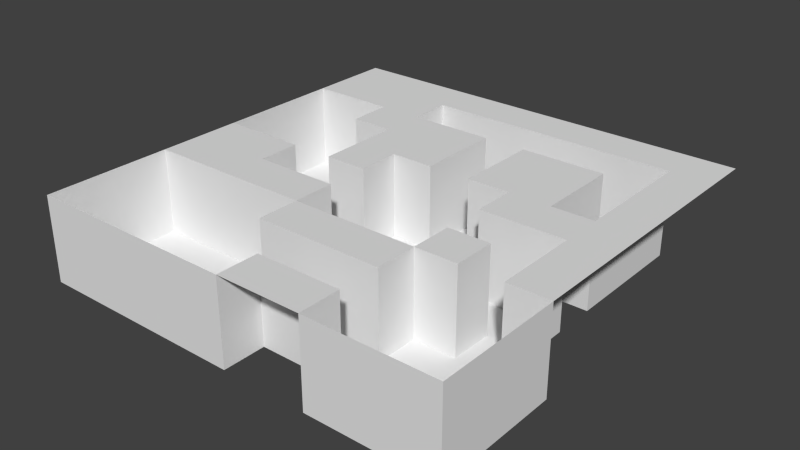 # Source: scene.blend  (saved by Blender 2.63.0; exported with 4.5.12 LTS)
import bpy
from mathutils import Matrix  # noqa: F401  (used for matrix-valued properties, if any)

bpy.ops.wm.read_factory_settings(use_empty=True)
scene = bpy.context.scene
scene.name = 'Scene'

# ---- collections
col_collection_1 = bpy.data.collections.new('Collection 1'); scene.collection.children.link(col_collection_1)

# ---- world
world_world = bpy.data.worlds.new('World'); scene.world = world_world
world_world.color = (0.05088, 0.05088, 0.05088)
world_world.use_sun_shadow = False
world_world.sun_shadow_jitter_overblur = 0.0
world_world.cycles.sampling_method = 'MANUAL'
world_world.cycles.sample_map_resolution = 256

# ---- meshes
me_plane = bpy.data.meshes.new('Plane')
me_plane.from_pydata([(1.0, -1.0, 0.0), (-1.0, -1.0, 0.0), (1.0, 1.0, 0.0), (-1.0, 1.0, 0.0), (0.8, -1.0, 0.0), (0.6, -1.0, 0.0), (0.4, -1.0, 0.0), (0.2, -1.0, 0.0), (0.0, -1.0, 0.0), (-0.2, -1.0, 0.0), (-0.4, -1.0, 0.0), (-0.6, -1.0, 0.0), (-0.8, -1.0, 0.0), (0.8, 1.0, 0.0), (0.6, 1.0, 0.0), (0.4, 1.0, 0.0), (0.2, 1.0, 0.0), (0.0, 1.0, 0.0), (-0.2, 1.0, 0.0), (-0.4, 1.0, 0.0), (-0.6, 1.0, 0.0), (-0.8, 1.0, 0.0), (-1.0, 0.8, 0.0), (-1.0, 0.6, 0.0), (-1.0, 0.4, 0.0), (-1.0, 0.2, 0.0), (-1.0, 0.0, 0.0), (-1.0, -0.2, 0.0), (-1.0, -0.4, 0.0), (-1.0, -0.6, 0.0), (-1.0, -0.8, 0.0), (1.0, -0.8, 0.0), (1.0, -0.6, 0.0), (1.0, -0.4, 0.0), (1.0, -0.2, 0.0), (1.0, 0.0, 0.0), (1.0, 0.2, 0.0), (1.0, 0.4, 0.0), (1.0, 0.6, 0.0), (1.0, 0.8, 0.0), (0.8, 0.8, 0.0), (0.8, 0.6, 0.0), (0.8, 0.4, 0.0), (0.8, 0.2, 0.0), (0.8, 0.0, 0.0), (0.8, -0.2, 0.0), (0.8, -0.4, 0.0), (0.6, 0.8, 0.0), (0.6, 0.6, 0.0), (0.6, 0.4, 0.0), (0.6, 0.2, 0.0), (0.6, 0.0, 0.0), (0.6, -0.2, 0.0), (0.6, -0.4, 0.0), (0.4, 0.8, 0.0), (0.4, 0.6, 0.0), (0.4, 0.4, 0.0), (0.4, 0.2, 0.0), (0.4, 0.0, 0.0), (0.4, -0.2, 0.0), (0.4, -0.4, 0.0), (0.4, -0.6, 0.0), (0.4, -0.8, 0.0), (0.2, 0.8, 0.0), (0.2, 0.6, 0.0), (0.2, 0.4, 0.0), (0.2, 0.2, 0.0), (0.2, -0.4, 0.0), (0.2, -0.6, 0.0), (0.2, -0.8, 0.0), (0.0, 0.8, 0.0), (0.0, 0.6, 0.0), (0.0, 0.4, 0.0), (0.0, 0.2, 0.0), (0.0, -0.4, 0.0), (0.0, -0.6, 0.0), (0.0, -0.8, 0.0), (-0.2, 0.8, 0.0), (-0.2, 0.6, 0.0), (-0.2, 0.4, 0.0), (-0.2, 0.2, 0.0), (-0.2, 0.0, 0.0), (-0.2, -0.2, 0.0), (-0.2, -0.4, 0.0), (-0.2, -0.6, 0.0), (-0.4, 0.8, 0.0), (-0.4, 0.6, 0.0), (-0.4, 0.4, 0.0), (-0.4, 0.2, 0.0), (-0.4, 0.0, 0.0), (-0.4, -0.2, 0.0), (-0.4, -0.4, 0.0), (-0.6, 0.8, 0.0), (-0.6, 0.6, 0.0), (-0.6, 0.4, 0.0), (-0.6, 0.0, 0.0), (-0.6, -0.2, 0.0), (-0.6, -0.4, 0.0), (-0.8, 0.8, 0.0), (-0.8, 0.6, 0.0), (-0.8, 0.0, 0.0), (-0.8, -0.2, 0.0), (-0.8, -0.4, 0.0), (1.0, -1.0, -0.4), (-1.0, -1.0, -0.4), (0.8, -1.0, -0.4), (0.6, -1.0, -0.4), (0.4, -1.0, -0.4), (0.0, -1.0, -0.4), (-0.2, -1.0, -0.4), (-0.4, -1.0, -0.4), (-0.6, -1.0, -0.4), (-0.8, -1.0, -0.4), (-1.0, 0.6, -0.4), (-1.0, 0.4, -0.4), (-1.0, 0.2, -0.4), (-1.0, 0.0, -0.4), (-1.0, -0.4, -0.4), (-1.0, -0.6, -0.4), (-1.0, -0.8, -0.4), (1.0, -0.8, -0.4), (1.0, -0.6, -0.4), (1.0, -0.4, -0.4), (0.8, 0.8, -0.4), (0.8, 0.6, -0.4), (0.8, 0.4, -0.4), (0.8, 0.2, -0.4), (0.8, 0.0, -0.4), (0.8, -0.2, -0.4), (0.8, -0.4, -0.4), (0.8, -0.6, -0.4), (0.8, -0.8, -0.4), (0.6, 0.8, -0.4), (0.6, 0.6, -0.4), (0.6, 0.4, -0.4), (0.6, 0.2, -0.4), (0.6, 0.0, -0.4), (0.6, -0.2, -0.4), (0.6, -0.4, -0.4), (0.6, -0.6, -0.4), (0.6, -0.8, -0.4), (0.4, 0.8, -0.4), (0.4, 0.6, -0.4), (0.4, 0.2, -0.4), (0.4, 0.0, -0.4), (0.4, -0.2, -0.4), (0.4, -0.4, -0.4), (0.4, -0.6, -0.4), (0.4, -0.8, -0.4), (0.2, 0.8, -0.4), (0.2, 0.6, -0.4), (0.2, 0.4, -0.4), (0.2, 0.2, -0.4), (0.2, 0.0, -0.4), (0.2, -0.2, -0.4), (0.2, -0.4, -0.4), (0.2, -0.6, -0.4), (0.2, -0.8, -0.4), (0.0, 0.8, -0.4), (0.0, 0.6, -0.4), (0.0, 0.4, -0.4), (0.0, 0.2, -0.4), (0.0, 0.0, -0.4), (0.0, -0.2, -0.4), (0.0, -0.4, -0.4), (0.0, -0.6, -0.4), (0.0, -0.8, -0.4), (-0.2, 0.8, -0.4), (-0.2, 0.6, -0.4), (-0.2, 0.2, -0.4), (-0.2, 0.0, -0.4), (-0.2, -0.2, -0.4), (-0.2, -0.4, -0.4), (-0.2, -0.6, -0.4), (-0.2, -0.8, -0.4), (-0.4, 0.8, -0.4), (-0.4, 0.6, -0.4), (-0.4, 0.4, -0.4), (-0.4, 0.2, -0.4), (-0.4, 0.0, -0.4), (-0.4, -0.2, -0.4), (-0.4, -0.4, -0.4), (-0.4, -0.6, -0.4), (-0.4, -0.8, -0.4), (-0.6, 0.6, -0.4), (-0.6, 0.4, -0.4), (-0.6, 0.2, -0.4), (-0.6, 0.0, -0.4), (-0.6, -0.2, -0.4), (-0.6, -0.4, -0.4), (-0.6, -0.6, -0.4), (-0.6, -0.8, -0.4), (-0.8, 0.6, -0.4), (-0.8, 0.4, -0.4), (-0.8, 0.2, -0.4), (-0.8, 0.0, -0.4), (-0.8, -0.4, -0.4), (-0.8, -0.6, -0.4), (-0.8, -0.8, -0.4)], [], [(146, 138, 53, 60), (26, 100, 195, 116), (166, 108, 8, 76), (149, 141, 54, 63), (62, 69, 7, 6), (69, 76, 8, 7), (6, 5, 106, 107), (60, 59, 145, 146), (165, 156, 68, 75), (160, 159, 71, 72), (2, 13, 40, 39), (39, 40, 41, 38), (38, 41, 42, 37), (37, 42, 43, 36), (36, 43, 44, 35), (35, 44, 45, 34), (34, 45, 46, 33), (90, 82, 171, 180), (135, 134, 49, 50), (13, 14, 47, 40), (152, 143, 57, 66), (9, 8, 108, 109), (78, 71, 159, 168), (43, 50, 51, 44), (115, 114, 24, 25), (176, 175, 85, 86), (196, 189, 97, 102), (138, 137, 52, 53), (14, 15, 54, 47), (67, 60, 146, 155), (48, 55, 56, 49), (49, 56, 57, 50), (50, 57, 58, 51), (12, 11, 111, 112), (52, 59, 60, 53), (65, 64, 150, 151), (185, 177, 87, 94), (15, 16, 63, 54), (43, 42, 125, 126), (55, 64, 65, 56), (56, 65, 66, 57), (89, 88, 178, 179), (62, 6, 107, 148), (158, 149, 63, 70), (60, 67, 68, 61), (173, 165, 75, 84), (16, 17, 70, 63), (120, 103, 0, 31), (96, 90, 180, 188), (46, 45, 128, 129), (59, 52, 137, 145), (30, 1, 104, 119), (86, 78, 168, 176), (67, 74, 75, 68), (170, 169, 80, 81), (17, 18, 77, 70), (5, 4, 105, 106), (71, 78, 79, 72), (72, 79, 80, 73), (117, 196, 102, 28), (74, 67, 155, 164), (179, 170, 81, 89), (74, 83, 84, 75), (136, 127, 44, 51), (18, 19, 85, 77), (84, 83, 172, 173), (78, 86, 87, 79), (79, 87, 88, 80), (80, 88, 89, 81), (134, 133, 48, 49), (82, 90, 91, 83), (167, 158, 70, 77), (114, 113, 23, 24), (19, 20, 92, 85), (85, 92, 93, 86), (86, 93, 94, 87), (11, 10, 110, 111), (169, 161, 73, 80), (42, 41, 124, 125), (90, 96, 97, 91), (55, 48, 133, 142), (88, 87, 177, 178), (20, 21, 98, 92), (92, 98, 99, 93), (69, 62, 148, 157), (83, 74, 164, 172), (119, 118, 29, 30), (95, 100, 101, 96), (96, 101, 102, 97), (129, 122, 33, 46), (45, 44, 127, 128), (21, 3, 22, 98), (98, 22, 23, 99), (144, 136, 51, 58), (175, 167, 77, 85), (122, 121, 32, 33), (100, 26, 27, 101), (101, 27, 28, 102), (132, 123, 40, 47), (4, 0, 103, 105), (198, 119, 104, 112), (120, 131, 105, 103), (131, 140, 106, 105), (140, 148, 107, 106), (166, 174, 109, 108), (174, 183, 110, 109), (183, 191, 111, 110), (191, 198, 112, 111), (122, 129, 130, 121), (121, 130, 131, 120), (123, 132, 133, 124), (124, 133, 134, 125), (125, 134, 135, 126), (127, 136, 137, 128), (128, 137, 138, 129), (129, 138, 139, 130), (130, 139, 140, 131), (132, 141, 142, 133), (136, 144, 145, 137), (138, 146, 147, 139), (139, 147, 148, 140), (141, 149, 150, 142), (143, 152, 153, 144), (144, 153, 154, 145), (145, 154, 155, 146), (147, 156, 157, 148), (149, 158, 159, 150), (150, 159, 160, 151), (151, 160, 161, 152), (152, 161, 162, 153), (153, 162, 163, 154), (154, 163, 164, 155), (156, 165, 166, 157), (158, 167, 168, 159), (161, 169, 170, 162), (162, 170, 171, 163), (163, 171, 172, 164), (165, 173, 174, 166), (167, 175, 176, 168), (170, 179, 180, 171), (172, 181, 182, 173), (173, 182, 183, 174), (177, 185, 186, 178), (178, 186, 187, 179), (179, 187, 188, 180), (181, 189, 190, 182), (182, 190, 191, 183), (184, 192, 193, 185), (185, 193, 194, 186), (186, 194, 195, 187), (189, 196, 197, 190), (190, 197, 198, 191), (192, 113, 114, 193), (193, 114, 115, 194), (194, 115, 116, 195), (196, 117, 118, 197), (197, 118, 119, 198), (189, 181, 91, 97), (121, 120, 31, 32), (113, 192, 99, 23), (112, 104, 1, 12), (118, 117, 28, 29), (66, 65, 151, 152), (156, 147, 61, 68), (141, 132, 47, 54), (41, 40, 123, 124), (116, 115, 25, 26), (188, 187, 95, 96), (10, 9, 109, 110), (100, 95, 187, 195), (181, 172, 83, 91), (161, 160, 72, 73), (76, 69, 157, 166), (147, 146, 60, 61), (94, 93, 184, 185), (64, 55, 142, 150), (192, 184, 93, 99), (172, 171, 82, 83), (50, 43, 126, 135), (58, 57, 143, 144)])
me_plane.polygons.foreach_set('use_smooth', [True] * 180)
me_plane.use_remesh_preserve_volume = False
me_plane.use_remesh_preserve_attributes = False
me_plane.use_mirror_vertex_groups = False
me_plane.update()

# ---- objects
ob_plane = bpy.data.objects.new('Plane', me_plane)

# ---- transforms, parenting, visibility, modifiers, constraints
ob_plane.location = (0.0, 0.0, 4.0)
ob_plane.scale = (10.0, 10.0, 10.0)
ob_plane.lineart.crease_threshold = 0.0
_m = ob_plane.modifiers.new('EdgeSplit', 'EDGE_SPLIT')

# ---- collection membership
col_collection_1.objects.link(ob_plane)

# ---- scene / render settings (as saved in the file)
scene.frame_start = 1; scene.frame_end = 250; scene.frame_set(1)
scene.render.engine = 'BLENDER_EEVEE_NEXT'
scene.render.image_settings.color_mode = 'RGB'
scene.render.image_settings.compression = 90
scene.render.resolution_percentage = 50
scene.render.dither_intensity = 0.0
scene.render.bake_margin = 2
scene.render.bake_bias = 0.0
scene.cycles.use_denoising = False
scene.cycles.samples = 10
scene.cycles.sampling_pattern = 'TABULATED_SOBOL'
scene.cycles.light_sampling_threshold = 0.0
scene.cycles.use_adaptive_sampling = False
scene.cycles.use_light_tree = False
scene.cycles.blur_glossy = 0.0
scene.cycles.volume_bounces = 1
scene.cycles.pixel_filter_type = 'GAUSSIAN'
scene.cycles.sample_clamp_indirect = 0.0
scene.view_settings.view_transform = 'Standard'
bpy.context.view_layer.update()

# ---- added for rendering (the .blend has no active camera and no usable light): camera, sun
cam_auto = bpy.data.cameras.new('AutoCamera')
cam_auto.lens = 50.0
cam_auto.sensor_width = 36.0
cam_auto.clip_end = 1000.0
ob_auto_camera = bpy.data.objects.new('AutoCamera', cam_auto)
scene.collection.objects.link(ob_auto_camera)
ob_auto_camera.location = (26.4297, -31.7156, 23.1438)
ob_auto_camera.rotation_euler = (1.09748, -7.21219e-08, 0.694738)
scene.camera = ob_auto_camera
light_auto_sun = bpy.data.lights.new('AutoSun', 'SUN')
light_auto_sun.energy = 3.0
light_auto_sun.angle = 0.0523599
ob_auto_sun = bpy.data.objects.new('AutoSun', light_auto_sun)
scene.collection.objects.link(ob_auto_sun)
ob_auto_sun.rotation_euler = (0.872665, 0.174533, 0.523599)
bpy.context.view_layer.update()
